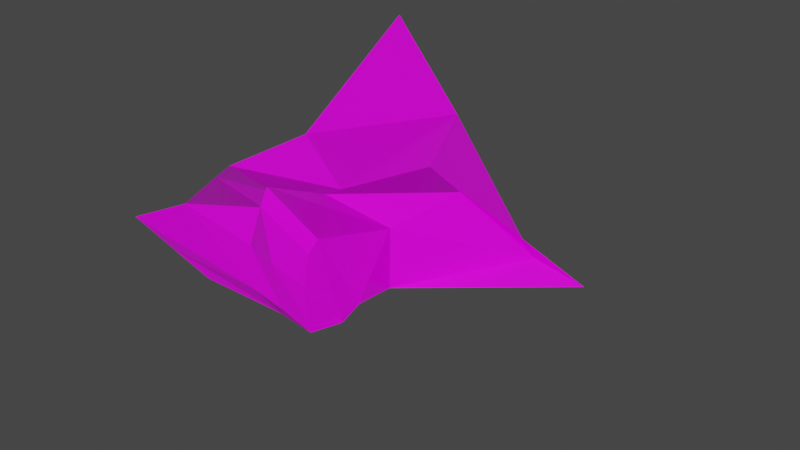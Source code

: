 # Source: EnviromentStone1.blend  (saved by Blender 2.93.21; exported with 4.5.12 LTS)
import bpy
from mathutils import Matrix  # noqa: F401  (used for matrix-valued properties, if any)

bpy.ops.wm.read_factory_settings(use_empty=True)
scene = bpy.context.scene
scene.name = 'Scene'

# ---- collections
col_collection = bpy.data.collections.new('Collection'); scene.collection.children.link(col_collection)

# ---- images (referenced by path relative to the original .blend; pixels are not part of the script)
import os
ASSET_DIR = os.environ.get("B2B_ASSET_DIR", "")  # directory of the original .blend (textures are referenced by path, not embedded)
HERE = os.path.dirname(os.path.abspath(__file__))  # packed textures are extracted next to this script under _unpacked/

def load_image(name, relpath, width, height, colorspace="sRGB"):
    """Load a texture the original file referenced (path relative to the .blend, or extracted next to this script)."""
    p = next((c for c in (os.path.join(HERE, relpath), os.path.join(ASSET_DIR, relpath)) if relpath and os.path.exists(c)), "")
    if p:
        img = bpy.data.images.load(p, check_existing=True)
        img.name = name
    else:  # same state as the original file: an image datablock whose file is absent (Cycles renders it pink)
        img = bpy.data.images.new(name, width, height)
        img.source = "FILE"
        img.filepath = "//" + (relpath or name)
    img.colorspace_settings.name = colorspace
    return img
img_stonewall03_1k_height_png = load_image('StoneWall03_1K_Height.png', 'Materials/StoneWall03_1K_Height.png', 1024, 1024, 'Non-Color')
img_stonewall03_1k_basecolor_png = load_image('StoneWall03_1K_BaseColor.png', 'Materials/StoneWall03_1K_BaseColor.png', 1024, 1024, 'sRGB')
img_stonewall03_1k_roughness_png = load_image('StoneWall03_1K_Roughness.png', 'Materials/StoneWall03_1K_Roughness.png', 1024, 1024, 'Non-Color')
img_stonewall03_1k_normal_png = load_image('StoneWall03_1K_Normal.png', 'Materials/StoneWall03_1K_Normal.png', 1024, 1024, 'Non-Color')

# ---- materials (node trees are filled in below, after node groups)
mat_stonewithmoss = bpy.data.materials.new('StonewithMoss')
mat_stonewithmoss.alpha_threshold = 0.0
mat_stonewithmoss.use_transparent_shadow = False
mat_stonewithmoss.line_color = (0.0, 0.0, 0.0, 1.0)

# ---- material node trees
mat_stonewithmoss.use_nodes = True; mat_stonewithmoss.node_tree.nodes.clear()
_N = mat_stonewithmoss.node_tree.nodes; _L = mat_stonewithmoss.node_tree.links
n0 = _N.new('NodeFrame'); n0.name = 'Frame'; n0.location = (-1591, 377)
n0.label = 'Mapping'
n0.width = 400
n1 = _N.new('NodeFrame'); n1.name = 'Frame.001'; n1.location = (-949, 577)
n1.label = 'Textures'
n1.width = 358
n2 = _N.new('ShaderNodeOutputMaterial'); n2.name = 'Material Output'; n2.location = (300, 300)
n3 = _N.new('ShaderNodeTexImage'); n3.name = 'Image Texture'; n3.location = (88, -870)
n3.label = 'Displacement'
n3.image = img_stonewall03_1k_height_png
n4 = _N.new('ShaderNodeDisplacement'); n4.name = 'Displacement'; n4.location = (-311, -213)
n4.inputs[1].default_value = 1.4
n4.inputs[2].default_value = 2.0
n5 = _N.new('ShaderNodeTexImage'); n5.name = 'Image Texture.001'; n5.location = (88, -30)
n5.label = 'Base Color'
n5.image = img_stonewall03_1k_basecolor_png
n6 = _N.new('ShaderNodeTexImage'); n6.name = 'Image Texture.002'; n6.location = (88, -310)
n6.label = 'Roughness'
n6.image = img_stonewall03_1k_roughness_png
n7 = _N.new('ShaderNodeTexImage'); n7.name = 'Image Texture.003'; n7.location = (88, -590)
n7.label = 'Normal'
n7.image = img_stonewall03_1k_normal_png
n8 = _N.new('ShaderNodeNormalMap'); n8.name = 'Normal Map'; n8.location = (-561, -13)
n8.inputs[0].default_value = 0.2
n9 = _N.new('NodeReroute'); n9.name = 'Reroute'; n9.location = (38, -586)
n9.width = 16
n9.socket_idname = 'NodeSocketVector'
n10 = _N.new('ShaderNodeTexCoord'); n10.name = 'Texture Coordinate'; n10.location = (30, -30)
n11 = _N.new('ShaderNodeBsdfPrincipled'); n11.name = 'Principled BSDF'; n11.location = (10, 300)
n11.distribution = 'GGX'
n11.subsurface_method = 'BURLEY'
n11.inputs[3].default_value = 1.45
n11.inputs[27].default_value = (0.0, 0.0, 0.0, 1.0)
n11.inputs[28].default_value = 1.0
n12 = _N.new('ShaderNodeMapping'); n12.name = 'Mapping'; n12.location = (230, -30)
n12.inputs[3].default_value = (-10.0, -10.0, -10.0)
n3.parent = n1
n5.parent = n1
n6.parent = n1
n7.parent = n1
n9.parent = n1
n10.parent = n0
n12.parent = n0
_L.new(n11.outputs[0], n2.inputs[0])
_L.new(n3.outputs[0], n4.inputs[0])
_L.new(n4.outputs[0], n2.inputs[2])
_L.new(n5.outputs[0], n11.inputs[0])
_L.new(n6.outputs[0], n11.inputs[2])
_L.new(n7.outputs[0], n8.inputs[1])
_L.new(n8.outputs[0], n11.inputs[5])
_L.new(n9.outputs[0], n5.inputs[0])
_L.new(n9.outputs[0], n6.inputs[0])
_L.new(n9.outputs[0], n7.inputs[0])
_L.new(n9.outputs[0], n3.inputs[0])
_L.new(n12.outputs[0], n9.inputs[0])
_L.new(n10.outputs[2], n12.inputs[0])
n2.is_active_output = True

# ---- world
world_world = bpy.data.worlds.new('World'); scene.world = world_world
world_world.use_nodes = True; world_world.node_tree.nodes.clear()
_N = world_world.node_tree.nodes; _L = world_world.node_tree.links
n0 = _N.new('ShaderNodeOutputWorld'); n0.name = 'World Output'; n0.location = (300, 300)
n1 = _N.new('ShaderNodeBackground'); n1.name = 'Background'; n1.location = (10, 300)
n1.inputs[0].default_value = (0.05088, 0.05088, 0.05088, 1.0)
_L.new(n1.outputs[0], n0.inputs[0])
n0.is_active_output = True
world_world.color = (0.05088, 0.05088, 0.05088)
world_world.use_sun_shadow = False
world_world.sun_shadow_jitter_overblur = 0.0

# ---- meshes
me_cube = bpy.data.meshes.new('Cube')
me_cube.from_pydata([(1.21, 1.391, 1.229), (1.03, -1.072, 1.027), (-2.033, 3.51, 1.811), (-1.314, -1.072, 1.037), (0.9639, -0.9274, 1.408), (-1.796, -0.2484, 0.8123), (-1.261, 0.9337, 1.205), (0.9504, 0.3955, 1.058), (-0.07524, -1.0, 1.0), (-0.4311, 3.096, 0.9296), (-0.2448, -0.6336, 1.297), (-0.1402, 0.5631, 1.021), (0.9389, -0.7489, 1.511), (-1.948, 0.09749, 0.7561), (-0.3475, -0.395, 1.367), (0.2795, 1.796, 0.9804), (0.1272, -0.9319, 1.66), (0.2575, -0.03858, 1.451), (0.4574, -1.085, 1.065), (0.04172, -0.7501, 1.811), (2.277, 1.657, 0.5968), (-2.263, -1.295, 0.4487), (1.025, -1.031, 0.2905), (-1.255, 1.62, 0.4947), (1.165, -0.6406, 0.292), (-1.538, -0.5082, 0.3437), (1.029, 0.2957, 0.3035), (-1.059, 0.4734, 0.3904), (2.179, 1.723, 0.5016), (-0.1208, -1.011, 0.3), (-1.293, -0.0273, 0.2842), (1.088, -0.2876, 0.3262), (0.4624, -1.0, 0.2944), (3.05, 1.628, 0.6179), (-1.5, 1.718, -0.4485), (-0.9906, -0.3179, -0.3355), (-0.8095, 0.9317, 0.05851), (-0.1852, 1.366, -0.6228), (0.04411, -0.7297, -0.2049), (-0.8663, 0.1856, -0.1674), (0.1993, 1.952, -0.9565), (-1.213, -0.9585, -0.214), (1.026, -1.037, 0.3973), (1.06, -0.008483, 0.3153), (1.714, 1.653, 0.2803), (1.085, -0.2945, 0.3437), (1.148, -0.6645, 0.385), (-1.442, 1.695, -0.2242), (2.719, 1.665, 0.4355), (2.702, 1.667, 0.4262), (1.034, 0.2892, 0.286), (1.05, 0.2668, 0.2257), (-1.373, -0.4511, 0.1397), (-1.707, -1.117, 0.09794), (-0.9235, 0.7224, 0.2101), (-1.184, 0.02719, 0.1686)], [], [(10, 5, 3, 8), (29, 8, 3, 21), (27, 6, 2, 23), (24, 42, 22), (33, 15, 0, 20), (31, 45, 46, 24), (21, 3, 5, 25), (14, 13, 5, 10), (9, 2, 6, 11), (20, 0, 7, 26), (30, 13, 6, 27), (15, 9, 11, 17), (19, 14, 10, 16), (23, 2, 9, 28), (32, 18, 8, 29), (16, 10, 8, 18), (17, 11, 14, 19), (25, 5, 13, 30), (11, 6, 13, 14), (26, 7, 12, 45, 43), (7, 17, 19, 12), (4, 16, 18, 1), (22, 42, 1, 18, 32), (12, 19, 16, 4), (0, 15, 17, 7), (28, 9, 15, 33), (37, 44, 49, 40), (35, 52, 55, 39), (51, 33, 20, 26), (34, 47, 44, 37), (39, 55, 54, 36), (41, 53, 52, 35), (36, 54, 47, 34), (38, 29, 53, 41), (48, 33, 51, 43, 31, 24, 22, 32, 29, 38, 41, 35, 39, 36, 34, 37, 40, 49), (49, 44, 48), (48, 44, 28, 33), (42, 24, 46), (46, 4, 1, 42), (44, 47, 23, 28), (31, 51, 50, 43), (43, 50, 26), (46, 45, 12, 4), (43, 45, 31), (52, 53, 21, 25), (47, 54, 27, 23), (54, 55, 30, 27), (55, 52, 25, 30), (53, 29, 21)])
_uv = me_cube.uv_layers.new(name='UVMap')
_uv.uv.foreach_set('vector', [0.7594, 0.6753, 0.875, 0.6753, 0.875, 0.75, 0.7594, 0.75, 0.5368, 0.8844, 0.625, 0.8844, 0.625, 1.0, 0.5368, 1.0, 0.5368, 0.1624, 0.625, 0.1624, 0.625, 0.25, 0.5368, 0.25, 0.5368, 0.6753, 0.5496, 0.75, 0.5368, 0.75, 0.5368, 0.4328, 0.625, 0.4328, 0.625, 0.5, 0.5368, 0.5, 0.5368, 0.6387, 0.5381, 0.6387, 0.5442, 0.6753, 0.5368, 0.6753, 0.5368, 0.0, 0.625, 0.0, 0.625, 0.07475, 0.5368, 0.07475, 0.7594, 0.6387, 0.875, 0.6387, 0.875, 0.6753, 0.7594, 0.6753, 0.7594, 0.5, 0.875, 0.5, 0.875, 0.5876, 0.7594, 0.5876, 0.5368, 0.5, 0.625, 0.5, 0.625, 0.5876, 0.5368, 0.5876, 0.5368, 0.1113, 0.625, 0.1113, 0.625, 0.1624, 0.5368, 0.1624, 0.6922, 0.5, 0.7594, 0.5, 0.7594, 0.5876, 0.6922, 0.5876, 0.6922, 0.6387, 0.7594, 0.6387, 0.7594, 0.6753, 0.6922, 0.6753, 0.5368, 0.25, 0.625, 0.25, 0.625, 0.3656, 0.5428, 0.4395, 0.5368, 0.8172, 0.625, 0.8172, 0.625, 0.8844, 0.5368, 0.8844, 0.6922, 0.6753, 0.7594, 0.6753, 0.7594, 0.75, 0.6922, 0.75, 0.6922, 0.5876, 0.7594, 0.5876, 0.7594, 0.6387, 0.6922, 0.6387, 0.5368, 0.07475, 0.625, 0.07475, 0.625, 0.1113, 0.5368, 0.1113, 0.7594, 0.5876, 0.875, 0.5876, 0.875, 0.6387, 0.7594, 0.6387, 0.5368, 0.5876, 0.625, 0.5876, 0.625, 0.6387, 0.5381, 0.6387, 0.5368, 0.6143, 0.625, 0.5876, 0.6922, 0.5876, 0.6922, 0.6387, 0.625, 0.6387, 0.625, 0.6753, 0.6922, 0.6753, 0.6922, 0.75, 0.625, 0.75, 0.5368, 0.75, 0.5496, 0.75, 0.625, 0.75, 0.625, 0.8172, 0.5368, 0.8172, 0.625, 0.6387, 0.6922, 0.6387, 0.6922, 0.6753, 0.625, 0.6753, 0.625, 0.5, 0.6922, 0.5, 0.6922, 0.5876, 0.625, 0.5876, 0.5428, 0.4395, 0.625, 0.3656, 0.625, 0.4328, 0.5368, 0.4328, 0.446, 0.3656, 0.5237, 0.4249, 0.5257, 0.4328, 0.446, 0.4328, 0.446, 0.07475, 0.5095, 0.07475, 0.5135, 0.1113, 0.446, 0.1113, 0.0, 0.0, 0.5368, 0.4328, 0.5368, 0.5, 0.5368, 0.5876, 0.446, 0.25, 0.4675, 0.25, 0.5237, 0.4249, 0.446, 0.3656, 0.446, 0.1113, 0.5135, 0.1113, 0.4874, 0.1624, 0.446, 0.1624, 0.446, 0.0, 0.4887, 0.0, 0.5095, 0.07475, 0.446, 0.07475, 0.446, 0.1624, 0.4874, 0.1624, 0.4675, 0.25, 0.446, 0.25, 0.446, 0.8844, 0.5368, 0.8844, 0.4887, 1.0, 0.446, 1.0, 0.5263, 0.4328, 0.5368, 0.4328, 0.0, 0.0, 0.5368, 0.6143, 0.5368, 0.6387, 0.5368, 0.6753, 0.5368, 0.75, 0.5368, 0.8172, 0.5368, 0.8844, 0.446, 0.8844, 0.446, 1.0, 0.446, 0.07475, 0.446, 0.1113, 0.446, 0.1624, 0.446, 0.25, 0.446, 0.3656, 0.446, 0.4328, 0.5257, 0.4328, 0.5257, 0.4328, 0.5237, 0.4249, 0.5263, 0.4328, 0.5263, 0.4328, 0.5237, 0.4249, 0.5428, 0.4395, 0.5368, 0.4328, 0.5496, 0.75, 0.5368, 0.6753, 0.5442, 0.6753, 0.5442, 0.6753, 0.625, 0.6753, 0.625, 0.75, 0.5496, 0.75, 0.5237, 0.4249, 0.4675, 0.25, 0.5368, 0.25, 0.5428, 0.4395, 0.5368, 0.6387, 0.5276, 0.5876, 0.5347, 0.5876, 0.5368, 0.6143, 0.5368, 0.6143, 0.5347, 0.5876, 0.5368, 0.5876, 0.5442, 0.6753, 0.5381, 0.6387, 0.625, 0.6387, 0.625, 0.6753, 0.5368, 0.6143, 0.5381, 0.6387, 0.5368, 0.6387, 0.5095, 0.07475, 0.4887, 0.0, 0.5368, 0.0, 0.5368, 0.07475, 0.4675, 0.25, 0.4874, 0.1624, 0.5368, 0.1624, 0.5368, 0.25, 0.4874, 0.1624, 0.5135, 0.1113, 0.5368, 0.1113, 0.5368, 0.1624, 0.5135, 0.1113, 0.5095, 0.07475, 0.5368, 0.07475, 0.5368, 0.1113, 0.4887, 1.0, 0.5368, 0.8844, 0.5368, 1.0])
me_cube.materials.append(mat_stonewithmoss)
me_cube.use_remesh_preserve_volume = False
me_cube.use_remesh_preserve_attributes = False
me_cube.use_mirror_vertex_groups = False
me_cube.update()

# ---- objects
ob_cube = bpy.data.objects.new('Cube', me_cube)

# ---- transforms, parenting, visibility, modifiers, constraints
ob_cube.location = (0.0, 0.0, 0.0)
ob_cube.rotation_euler = (0.1309, 0.1182, -0.08983)
ob_cube.scale = (0.9579, 0.9579, 0.9579)
ob_cube.lock_rotations_4d = False
ob_cube.empty_display_type = 'ARROWS'
ob_cube.lineart.crease_threshold = 0.0

# ---- collection membership
col_collection.objects.link(ob_cube)

# ---- scene / render settings (as saved in the file)
scene.frame_start = 1; scene.frame_end = 250; scene.frame_set(1)
scene.render.engine = 'BLENDER_EEVEE_NEXT'
scene.cycles.use_denoising = False
scene.cycles.samples = 128
scene.cycles.sampling_pattern = 'TABULATED_SOBOL'
scene.cycles.use_adaptive_sampling = False
scene.cycles.use_light_tree = False
scene.view_settings.view_transform = 'Filmic'
bpy.context.view_layer.update()

# ---- added for rendering (the .blend has no active camera and no usable light): camera, sun
cam_auto = bpy.data.cameras.new('AutoCamera')
cam_auto.lens = 50.0
cam_auto.sensor_width = 36.0
cam_auto.clip_end = 1000.0
ob_auto_camera = bpy.data.objects.new('AutoCamera', cam_auto)
scene.collection.objects.link(ob_auto_camera)
ob_auto_camera.location = (8.63449, -8.77506, 6.98258)
ob_auto_camera.rotation_euler = (1.09748, -7.21219e-08, 0.694738)
scene.camera = ob_auto_camera
light_auto_sun = bpy.data.lights.new('AutoSun', 'SUN')
light_auto_sun.energy = 3.0
light_auto_sun.angle = 0.0523599
ob_auto_sun = bpy.data.objects.new('AutoSun', light_auto_sun)
scene.collection.objects.link(ob_auto_sun)
ob_auto_sun.rotation_euler = (0.872665, 0.174533, 0.523599)
bpy.context.view_layer.update()
